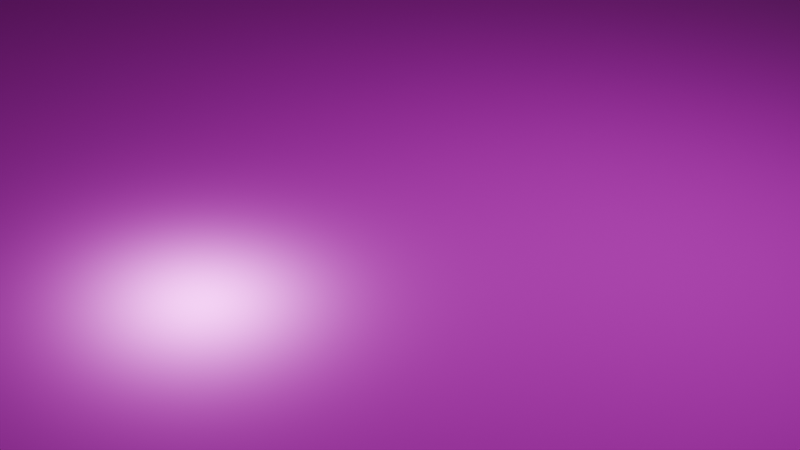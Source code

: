 # Source: concrete_floor.blend  (saved by Blender 5.0.119; exported with 4.5.12 LTS)
import bpy
from mathutils import Matrix  # noqa: F401  (used for matrix-valued properties, if any)

bpy.ops.wm.read_factory_settings(use_empty=True)
scene = bpy.context.scene
scene.name = 'Scene'

# ---- collections
col_collection = bpy.data.collections.new('Collection'); scene.collection.children.link(col_collection)

# ---- images (referenced by path relative to the original .blend; pixels are not part of the script)
import os
ASSET_DIR = os.environ.get("B2B_ASSET_DIR", "")  # directory of the original .blend (textures are referenced by path, not embedded)
HERE = os.path.dirname(os.path.abspath(__file__))  # packed textures are extracted next to this script under _unpacked/

def load_image(name, relpath, width, height, colorspace="sRGB"):
    """Load a texture the original file referenced (path relative to the .blend, or extracted next to this script)."""
    p = next((c for c in (os.path.join(HERE, relpath), os.path.join(ASSET_DIR, relpath)) if relpath and os.path.exists(c)), "")
    if p:
        img = bpy.data.images.load(p, check_existing=True)
        img.name = name
    else:  # same state as the original file: an image datablock whose file is absent (Cycles renders it pink)
        img = bpy.data.images.new(name, width, height)
        img.source = "FILE"
        img.filepath = "//" + (relpath or name)
    img.colorspace_settings.name = colorspace
    return img
img_concrete042a_2k_jpg_color_jpg = load_image('Concrete042A_2K-JPG_Color.jpg', 'Concrete042A_2K-JPG_Color.jpg', 1024, 1024, 'sRGB')
img_concrete042a_2k_jpg_metalness_jpg = load_image('Concrete042A_2K-JPG_Metalness.jpg', 'Concrete042A_2K-JPG_Metalness.jpg', 1024, 1024, 'sRGB')
img_concrete042a_2k_jpg_roughness_jpg = load_image('Concrete042A_2K-JPG_Roughness.jpg', 'Concrete042A_2K-JPG_Roughness.jpg', 1024, 1024, 'sRGB')
img_concrete042a_2k_jpg_normalgl_jpg = load_image('Concrete042A_2K-JPG_NormalGL.jpg', 'Concrete042A_2K-JPG_NormalGL.jpg', 1024, 1024, 'sRGB')

# ---- materials (node trees are filled in below, after node groups)
mat_material_001 = bpy.data.materials.new('Material.001')

# ---- material node trees
mat_material_001.use_nodes = True; mat_material_001.node_tree.nodes.clear()
_N = mat_material_001.node_tree.nodes; _L = mat_material_001.node_tree.links
n0 = _N.new('ShaderNodeBsdfPrincipled'); n0.name = 'Principled BSDF'; n0.location = (-202, 152)
n1 = _N.new('ShaderNodeOutputMaterial'); n1.name = 'Material Output'; n1.location = (198, 152)
n2 = _N.new('ShaderNodeTexImage'); n2.name = 'Image Texture'; n2.location = (-662, 335)
n2.image = img_concrete042a_2k_jpg_color_jpg
n3 = _N.new('ShaderNodeTexImage'); n3.name = 'Image Texture.001'; n3.location = (-671, 48)
n3.image = img_concrete042a_2k_jpg_metalness_jpg
n4 = _N.new('ShaderNodeTexImage'); n4.name = 'Image Texture.002'; n4.location = (-658, -245)
n4.image = img_concrete042a_2k_jpg_roughness_jpg
n5 = _N.new('ShaderNodeTexImage'); n5.name = 'Image Texture.003'; n5.location = (-267, -249)
n5.image = img_concrete042a_2k_jpg_normalgl_jpg
n6 = _N.new('ShaderNodeTexCoord'); n6.name = 'Texture Coordinate'; n6.location = (273, -258)
n7 = _N.new('ShaderNodeMapping'); n7.name = 'Mapping'; n7.location = (473, 29)
n8 = _N.new('ShaderNodeValue'); n8.name = 'Value'; n8.location = (478, -425)
n8.outputs[0].default_value = 27.9
_L.new(n0.outputs[0], n1.inputs[0])
_L.new(n2.outputs[0], n0.inputs[0])
_L.new(n3.outputs[0], n0.inputs[1])
_L.new(n4.outputs[0], n0.inputs[2])
_L.new(n5.outputs[0], n0.inputs[5])
_L.new(n6.outputs[2], n7.inputs[0])
_L.new(n7.outputs[0], n2.inputs[0])
_L.new(n7.outputs[0], n3.inputs[0])
_L.new(n7.outputs[0], n4.inputs[0])
_L.new(n7.outputs[0], n5.inputs[0])
_L.new(n8.outputs[0], n7.inputs[3])
n1.is_active_output = True

# ---- world
world_world = bpy.data.worlds.new('World'); scene.world = world_world
world_world.use_nodes = True; world_world.node_tree.nodes.clear()
_N = world_world.node_tree.nodes; _L = world_world.node_tree.links
n0 = _N.new('ShaderNodeOutputWorld'); n0.name = 'World Output'; n0.location = (200, 100)
n1 = _N.new('ShaderNodeBackground'); n1.name = 'Background'; n1.location = (-200, 100)
n1.inputs[0].default_value = (0.05088, 0.05088, 0.05088, 1.0)
_L.new(n1.outputs[0], n0.inputs[0])
n0.is_active_output = True
world_world.color = (0.05088, 0.05088, 0.05088)
world_world.sun_shadow_jitter_overblur = 0.0

# ---- cameras
cam_camera = bpy.data.cameras.new('Camera')
cam_camera.clip_end = 100.0
cam_camera.ortho_scale = 7.314

# ---- lights
light_light = bpy.data.lights.new('Light', 'POINT')
light_light.energy = 1000.0
light_light.shadow_soft_size = 0.1

# ---- meshes
me_cube_001 = bpy.data.meshes.new('Cube.001')
me_cube_001.from_pydata([(-5.975, -6.023, -1.0), (-5.975, -6.023, 1.0), (-5.975, 6.023, -1.0), (-5.975, 6.023, 1.0), (5.975, -6.023, -1.0), (5.975, -6.023, 1.0), (5.975, 6.023, -1.0), (5.975, 6.023, 1.0)], [], [(0, 1, 3, 2), (2, 3, 7, 6), (6, 7, 5, 4), (4, 5, 1, 0), (2, 6, 4, 0), (7, 3, 1, 5)])
_uv = me_cube_001.uv_layers.new(name='UVMap')
_uv.uv.foreach_set('vector', [0.375, 0.0, 0.625, 0.0, 0.625, 0.25, 0.375, 0.25, 0.375, 0.25, 0.625, 0.25, 0.625, 0.5, 0.375, 0.5, 0.375, 0.5, 0.625, 0.5, 0.625, 0.75, 0.375, 0.75, 0.375, 0.75, 0.625, 0.75, 0.625, 1.0, 0.375, 1.0, 0.125, 0.5, 0.375, 0.5, 0.375, 0.75, 0.125, 0.75, 0.625, 0.5, 0.875, 0.5, 0.875, 0.75, 0.625, 0.75])
me_cube_001.materials.append(mat_material_001)
me_cube_001.update()

# ---- objects
ob_light = bpy.data.objects.new('Light', light_light)
ob_camera = bpy.data.objects.new('Camera', cam_camera)
ob_cube = bpy.data.objects.new('Cube', me_cube_001)

# ---- transforms, parenting, visibility, modifiers, constraints
ob_light.location = (4.076, 1.005, 5.904)
ob_light.rotation_euler = (0.6503, 0.05522, 1.866)
ob_light.lock_rotations_4d = False
ob_light.empty_display_type = 'ARROWS'
ob_light.color = (0.0, 0.0, 0.0, 0.0)
ob_light.lineart.crease_threshold = 0.0
ob_camera.location = (7.359, -6.926, 4.958)
ob_camera.rotation_euler = (1.109, 0.0, 0.8149)
ob_camera.lock_rotations_4d = False
ob_camera.empty_display_type = 'ARROWS'
ob_camera.color = (0.0, 0.0, 0.0, 0.0)
ob_camera.display_type = 'WIRE'
ob_camera.lineart.crease_threshold = 0.0
ob_cube.location = (0.0, 0.0, 0.0)
ob_cube.scale = (5.005, 5.008, -0.1096)

# ---- collection membership
col_collection.objects.link(ob_light)
col_collection.objects.link(ob_camera)
col_collection.objects.link(ob_cube)

# ---- scene / render settings (as saved in the file)
scene.camera = ob_camera
scene.frame_start = 1; scene.frame_end = 250; scene.frame_set(1)
scene.render.engine = 'BLENDER_EEVEE_NEXT'
scene.render.bake_bias = 0.0
scene.render.bake_samples = 0
scene.cycles.sampling_pattern = 'TABULATED_SOBOL'
scene.eevee.use_volume_custom_range = False
bpy.context.view_layer.update()
